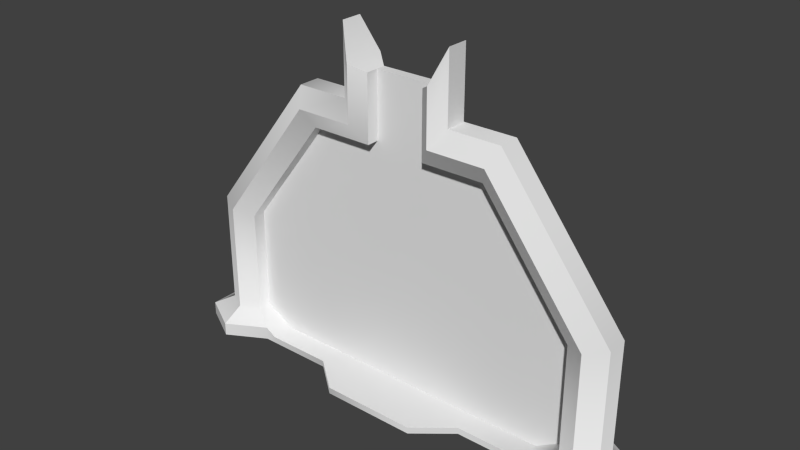 # Source: Portal.blend  (saved by Blender 2.76.0; exported with 4.5.12 LTS)
import bpy
from mathutils import Matrix  # noqa: F401  (used for matrix-valued properties, if any)

bpy.ops.wm.read_factory_settings(use_empty=True)
scene = bpy.context.scene
scene.name = 'Scene'

# ---- collections
col_collection_1 = bpy.data.collections.new('Collection 1'); scene.collection.children.link(col_collection_1)

# ---- materials (node trees are filled in below, after node groups)
mat_portalbase = bpy.data.materials.new('PortalBase')
mat_portalbase.alpha_threshold = 0.0
mat_portalbase.use_transparent_shadow = False
mat_portalbase.roughness = 0.5
mat_portaltransparent = bpy.data.materials.new('PortalTransparent')
mat_portaltransparent.alpha_threshold = 0.0
mat_portaltransparent.use_transparent_shadow = False
mat_portaltransparent.roughness = 0.5

# ---- material node trees

# ---- world
world_world = bpy.data.worlds.new('World'); scene.world = world_world
world_world.color = (0.05088, 0.05088, 0.05088)
world_world.use_sun_shadow = False
world_world.sun_shadow_jitter_overblur = 0.0
world_world.cycles.sampling_method = 'MANUAL'
world_world.cycles.sample_map_resolution = 256

# ---- meshes
me_portal = bpy.data.meshes.new('Portal')
me_portal.from_pydata([(-0.9484, 0.05944, 0.1012), (-0.9484, -0.0534, 0.1012), (-1.049, -0.1098, 0.1012), (-1.151, -0.0534, 0.1012), (-1.049, 0.1159, 0.1012), (-1.151, 0.05944, 0.1012), (-0.9484, 0.05944, 0.6563), (-0.9484, -0.0534, 0.6563), (-1.049, -0.1098, 0.6816), (-1.151, -0.0534, 0.7069), (-1.049, 0.1159, 0.6816), (-1.151, 0.05944, 0.7069), (-0.4828, 0.05944, 1.268), (-0.4828, -0.0534, 1.268), (-0.5274, -0.1098, 1.365), (-0.5677, -0.0534, 1.461), (-0.5274, 0.1159, 1.365), (-0.5677, 0.05944, 1.461), (-0.1548, 0.05944, 1.268), (-0.1548, -0.0534, 1.268), (-0.2239, -0.1098, 1.365), (-0.293, -0.0534, 1.461), (-0.2239, 0.1159, 1.365), (-0.293, 0.05944, 1.461), (-0.1548, 0.05944, 1.612), (-0.1548, -0.0534, 1.612), (-0.2239, -0.1098, 1.652), (-0.293, -0.0534, 1.823), (-0.2239, 0.1159, 1.652), (-0.293, 0.05944, 1.823), (-0.8454, 0.1169, 0.04183), (-0.8454, -0.1109, 0.04183), (-1.048, -0.2248, 0.04183), (-1.255, -0.1109, 0.04183), (-1.048, 0.2308, 0.04183), (-1.255, 0.1169, 0.04183), (-0.8454, 0.1169, -0.02698), (-0.8454, -0.1109, -0.02698), (-1.048, -0.2248, -0.02698), (-1.255, -0.1109, -0.02698), (-1.048, 0.2308, -0.02698), (-1.255, 0.1169, -0.02698), (-0.7884, -0.1109, -0.02698), (-0.7884, -0.1109, 0.006712), (-0.7884, 0.1169, -0.02698), (-0.7884, 0.1169, 0.006712), (0.9484, 0.05944, 0.1012), (0.9484, -0.0534, 0.1012), (1.049, -0.1098, 0.1012), (1.151, -0.0534, 0.1012), (1.049, 0.1159, 0.1012), (1.151, 0.05944, 0.1012), (0.9484, 0.05944, 0.6563), (0.9484, -0.0534, 0.6563), (1.049, -0.1098, 0.6816), (1.151, -0.0534, 0.7069), (1.049, 0.1159, 0.6816), (1.151, 0.05944, 0.7069), (0.4828, 0.05944, 1.268), (0.4828, -0.0534, 1.268), (0.5274, -0.1098, 1.365), (0.5677, -0.0534, 1.461), (0.5274, 0.1159, 1.365), (0.5677, 0.05944, 1.461), (0.1548, 0.05944, 1.268), (0.1548, -0.0534, 1.268), (0.2239, -0.1098, 1.365), (0.293, -0.0534, 1.461), (0.2239, 0.1159, 1.365), (0.293, 0.05944, 1.461), (0.1548, 0.05944, 1.612), (0.1548, -0.0534, 1.612), (0.2239, -0.1098, 1.652), (0.293, -0.0534, 1.823), (0.2239, 0.1159, 1.652), (0.293, 0.05944, 1.823), (0.8454, 0.1169, 0.04183), (0.8454, -0.1109, 0.04183), (1.048, -0.2248, 0.04183), (1.255, -0.1109, 0.04183), (1.048, 0.2308, 0.04183), (1.255, 0.1169, 0.04183), (0.8454, 0.1169, -0.02698), (0.8454, -0.1109, -0.02698), (1.048, -0.2248, -0.02698), (1.255, -0.1109, -0.02698), (1.048, 0.2308, -0.02698), (1.255, 0.1169, -0.02698), (0.7884, -0.1109, -0.02698), (0.7884, -0.1109, 0.006712), (0.7884, 0.1169, -0.02698), (0.7884, 0.1169, 0.006712), (-0.4347, -0.1109, -0.02698), (-0.3704, 0.1169, -0.02698), (-0.3704, 0.1169, 0.006712), (-0.4347, -0.1109, 0.006712), (0.4347, -0.1109, -0.02698), (0.3704, 0.1169, -0.02698), (0.3704, 0.1169, 0.006712), (0.4347, -0.1109, 0.006712), (-0.2509, -0.2611, -0.02698), (-0.2509, 0.2098, -0.02698), (-0.2509, 0.2098, 0.006712), (0.2509, -0.2611, -0.02698), (0.2509, 0.2098, -0.02698), (0.2509, 0.2098, 0.006712), (-0.2509, -0.2611, 0.006712), (0.2509, -0.2611, 0.006712), (-0.9484, 0.01251, -0.01543), (-0.9484, 0.01251, 0.6563), (-0.4828, 0.01251, 1.268), (-0.1548, 0.01251, 1.454), (0.9484, 0.01251, -0.01543), (0.9484, 0.01251, 0.6563), (0.4828, 0.01251, 1.268), (0.1548, 0.01251, 1.454), (-0.9484, 0.06102, -0.01543), (-0.9484, 0.06102, 0.6563), (-0.4828, 0.06102, 1.268), (-0.1548, 0.06102, 1.454), (0.9484, 0.06102, -0.01543), (0.9484, 0.06102, 0.6563), (0.4828, 0.06102, 1.268), (0.1548, 0.06102, 1.454), (-0.1548, 0.01251, 1.612), (0.1548, 0.01251, 1.612), (-0.1548, 0.06102, 1.612), (0.1548, 0.06102, 1.612)], [], [(3, 9, 11, 5), (1, 7, 8, 2), (0, 4, 10, 6), (2, 8, 9, 3), (0, 6, 7, 1), (4, 5, 11, 10), (6, 10, 16, 12), (8, 14, 15, 9), (6, 12, 13, 7), (10, 11, 17, 16), (9, 15, 17, 11), (7, 13, 14, 8), (16, 17, 23, 22), (15, 21, 23, 17), (13, 19, 20, 14), (12, 16, 22, 18), (14, 20, 21, 15), (12, 18, 19, 13), (20, 26, 27, 21), (18, 24, 25, 19), (22, 23, 29, 28), (21, 27, 29, 23), (19, 25, 26, 20), (18, 22, 28, 24), (28, 26, 25, 24), (29, 27, 26, 28), (0, 1, 31, 30), (5, 4, 34, 35), (3, 5, 35, 33), (1, 2, 32, 31), (4, 0, 30, 34), (2, 3, 33, 32), (35, 34, 40, 41), (33, 35, 41, 39), (31, 32, 38, 37), (34, 30, 36, 40), (32, 33, 39, 38), (93, 94, 102, 101), (107, 106, 100, 103), (30, 31, 43, 45), (36, 30, 45, 44), (31, 37, 42, 43), (49, 51, 57, 55), (47, 48, 54, 53), (46, 52, 56, 50), (48, 49, 55, 54), (46, 47, 53, 52), (50, 56, 57, 51), (52, 58, 62, 56), (54, 55, 61, 60), (52, 53, 59, 58), (56, 62, 63, 57), (55, 57, 63, 61), (53, 54, 60, 59), (62, 68, 69, 63), (61, 63, 69, 67), (59, 60, 66, 65), (58, 64, 68, 62), (60, 61, 67, 66), (58, 59, 65, 64), (66, 67, 73, 72), (64, 65, 71, 70), (68, 74, 75, 69), (67, 69, 75, 73), (65, 66, 72, 71), (64, 70, 74, 68), (74, 70, 71, 72), (75, 74, 72, 73), (46, 76, 77, 47), (51, 81, 80, 50), (49, 79, 81, 51), (47, 77, 78, 48), (50, 80, 76, 46), (48, 78, 79, 49), (99, 95, 106, 107), (81, 87, 86, 80), (79, 85, 87, 81), (77, 83, 84, 78), (80, 86, 82, 76), (78, 84, 85, 79), (76, 91, 89, 77), (82, 90, 91, 76), (77, 89, 88, 83), (45, 43, 95, 94), (44, 45, 94, 93), (43, 42, 92, 95), (91, 98, 99, 89), (90, 97, 98, 91), (89, 99, 96, 88), (104, 101, 102, 105), (94, 98, 105, 102), (98, 97, 104, 105), (95, 92, 100, 106), (96, 99, 107, 103), (98, 94, 95, 99), (110, 114, 115, 111), (109, 113, 114, 110), (108, 112, 113, 109), (118, 119, 123, 122), (117, 118, 122, 121), (116, 117, 121, 120), (127, 126, 124, 125), (119, 126, 127, 123), (115, 125, 124, 111)])
me_portal.polygons.foreach_set('use_smooth', [1, 1, 1, 1, 1, 1, 1, 1, 1, 1, 1, 1, 1, 1, 1, 1, 1, 1, 1, 1, 1, 1, 1, 1, 1, 1, 1, 1, 1, 1, 1, 1, 1, 1, 1, 1, 1, 1, 1, 1, 1, 1, 1, 1, 1, 1, 1, 1, 1, 1, 1, 1, 1, 1, 1, 1, 1, 1, 1, 1, 1, 1, 1, 1, 1, 1, 1, 1, 1, 1, 1, 1, 1, 1, 1, 1, 1, 1, 1, 1, 1, 1, 1, 1, 1, 1, 1, 1, 1, 1, 1, 1, 1, 1, 1, 0, 0, 0, 0, 0, 0, 0, 0, 0])
me_portal.polygons.foreach_set('material_index', [0, 0, 0, 0, 0, 0, 0, 0, 0, 0, 0, 0, 0, 0, 0, 0, 0, 0, 0, 0, 0, 0, 0, 0, 0, 0, 0, 0, 0, 0, 0, 0, 0, 0, 0, 0, 0, 0, 0, 0, 0, 0, 0, 0, 0, 0, 0, 0, 0, 0, 0, 0, 0, 0, 0, 0, 0, 0, 0, 0, 0, 0, 0, 0, 0, 0, 0, 0, 0, 0, 0, 0, 0, 0, 0, 0, 0, 0, 0, 0, 0, 0, 0, 0, 0, 0, 0, 0, 0, 0, 0, 0, 0, 0, 0, 1, 1, 1, 1, 1, 1, 1, 1, 1])
_k = set([(0, 6), (0, 30), (1, 7), (1, 31), (2, 8), (2, 32), (3, 9), (3, 33), (4, 10), (4, 34), (5, 11), (5, 35), (6, 12), (7, 13), (8, 14), (9, 15), (10, 16), (11, 17), (12, 18), (13, 19), (14, 20), (15, 21), (16, 22), (17, 23), (18, 19), (18, 24), (19, 25), (20, 26), (21, 23), (21, 27), (22, 28), (23, 29), (24, 25), (24, 28), (25, 26), (26, 27), (27, 29), (28, 29), (30, 34), (30, 45), (31, 32), (31, 43), (32, 33), (32, 38), (33, 35), (33, 39), (34, 35), (34, 40), (35, 41), (43, 95), (45, 94), (46, 52), (46, 76), (47, 53), (47, 77), (48, 54), (48, 78), (49, 55), (49, 79), (50, 56), (50, 80), (51, 57), (51, 81), (52, 58), (53, 59), (54, 60), (55, 61), (56, 62), (57, 63), (58, 64), (59, 65), (60, 66), (61, 67), (62, 68), (63, 69), (64, 65), (64, 70), (65, 71), (66, 72), (67, 69), (67, 73), (68, 74), (69, 75), (70, 71), (70, 74), (71, 72), (72, 73), (73, 75), (74, 75), (76, 80), (76, 91), (77, 78), (77, 89), (78, 79), (78, 84), (79, 81), (79, 85), (80, 81), (80, 86), (81, 87), (89, 99), (91, 98), (94, 102), (95, 106), (98, 105), (99, 107), (102, 105), (106, 107)])
me_portal.attributes.new('sharp_edge', 'BOOLEAN', 'EDGE').data.foreach_set('value', [ (min(e.vertices), max(e.vertices)) in _k for e in me_portal.edges])
_uv = me_portal.uv_layers.new(name='UVMap')
_uv.uv.foreach_set('vector', [0.6981, 0.09272, 0.7282, 0.3076, 0.6636, 0.3156, 0.6334, 0.1008, 0.5364, 0.07019, 0.3725, 0.2975, 0.3078, 0.2799, 0.4791, 0.04227, 0.2677, 0.9298, 0.2105, 0.9577, 0.03917, 0.7201, 0.1039, 0.7025, 0.4791, 0.04227, 0.3078, 0.2799, 0.2695, 0.2488, 0.4482, 0.0008136, 0.801, 0.9184, 0.801, 0.6775, 0.8663, 0.6775, 0.8663, 0.9184, 0.2105, 0.9577, 0.1796, 0.9992, 0.0008629, 0.7512, 0.03917, 0.7201, 0.1039, 0.7025, 0.03917, 0.7201, 0.06389, 0.2621, 0.1254, 0.2927, 0.3078, 0.2799, 0.3325, 0.7379, 0.3003, 0.7572, 0.2695, 0.2488, 0.801, 0.6775, 0.801, 0.2581, 0.8663, 0.2581, 0.8663, 0.6775, 0.03917, 0.7201, 0.0008629, 0.7512, 0.03168, 0.2428, 0.06389, 0.2621, 0.7282, 0.3076, 0.7993, 0.8132, 0.7346, 0.8212, 0.6636, 0.3156, 0.3725, 0.2975, 0.394, 0.7073, 0.3325, 0.7379, 0.3078, 0.2799, 0.06389, 0.2621, 0.03168, 0.2428, 0.1509, 0.149, 0.1956, 0.1584, 0.9991, 0.2509, 0.9991, 0.3928, 0.9339, 0.3928, 0.9339, 0.2509, 0.394, 0.7073, 0.5364, 0.8194, 0.4643, 0.8416, 0.3325, 0.7379, 0.1254, 0.2927, 0.06389, 0.2621, 0.1956, 0.1584, 0.2677, 0.1806, 0.3325, 0.7379, 0.4643, 0.8416, 0.4195, 0.851, 0.3003, 0.7572, 0.801, 0.2581, 0.801, 0.1499, 0.8663, 0.1499, 0.8663, 0.2581, 0.4643, 0.8416, 0.3795, 0.9592, 0.3128, 0.9992, 0.4195, 0.851, 0.801, 0.1499, 0.801, 0.0008136, 0.8663, 0.0008136, 0.8663, 0.1499, 0.1956, 0.1584, 0.1509, 0.149, 0.04416, 0.0008136, 0.1109, 0.04079, 0.9339, 0.5239, 0.9339, 0.3945, 0.9991, 0.3945, 0.9991, 0.5239, 0.5364, 0.8194, 0.435, 0.96, 0.3795, 0.9592, 0.4643, 0.8416, 0.2677, 0.1806, 0.1956, 0.1584, 0.1109, 0.04079, 0.1664, 0.03995, 0.9374, 0.821, 0.9374, 0.6979, 0.9826, 0.7287, 0.9826, 0.7902, 0.868, 0.7902, 0.868, 0.7287, 0.9374, 0.6979, 0.9374, 0.821, 0.923, 0.1558, 0.923, 0.09426, 0.9367, 0.06292, 0.9367, 0.1871, 0.6334, 0.1008, 0.6069, 0.1467, 0.5381, 0.1342, 0.5915, 0.04153, 0.6981, 0.09272, 0.6334, 0.1008, 0.5915, 0.04153, 0.7221, 0.02522, 0.923, 0.09426, 0.868, 0.0635, 0.8793, 0.0008136, 0.9905, 0.06292, 0.868, 0.1865, 0.923, 0.1558, 0.9905, 0.1871, 0.8793, 0.2492, 0.7363, 0.1305, 0.6981, 0.09272, 0.7221, 0.02522, 0.7993, 0.1015, 0.8962, 0.4694, 0.868, 0.3707, 0.9039, 0.3741, 0.9322, 0.4728, 0.7221, 0.02522, 0.5915, 0.04153, 0.5881, 0.01712, 0.7187, 0.0008136, 0.8962, 0.6963, 0.868, 0.5764, 0.9039, 0.5731, 0.9322, 0.6929, 0.868, 0.3707, 0.8962, 0.2509, 0.9322, 0.2542, 0.9039, 0.3741, 0.868, 0.5764, 0.8962, 0.4777, 0.9322, 0.4744, 0.9039, 0.5731, 0.9322, 0.2542, 0.8962, 0.2509, 0.8962, 0.2509, 0.9322, 0.2542, 0.8962, 0.6963, 0.8962, 0.6963, 0.9322, 0.6929, 0.9322, 0.6929, 0.9367, 0.1871, 0.9367, 0.06292, 0.9519, 0.06292, 0.9519, 0.1871, 0.9322, 0.2542, 0.8962, 0.2509, 0.8962, 0.2509, 0.9322, 0.2542, 0.8962, 0.6963, 0.9322, 0.6929, 0.9322, 0.6929, 0.8962, 0.6963, 0.6981, 0.09272, 0.6334, 0.1008, 0.6636, 0.3156, 0.7282, 0.3076, 0.5364, 0.07019, 0.4791, 0.04227, 0.3078, 0.2799, 0.3725, 0.2975, 0.2677, 0.9298, 0.1039, 0.7025, 0.03917, 0.7201, 0.2105, 0.9577, 0.4791, 0.04227, 0.4482, 0.0008136, 0.2695, 0.2488, 0.3078, 0.2799, 0.801, 0.9184, 0.8663, 0.9184, 0.8663, 0.6775, 0.801, 0.6775, 0.2105, 0.9577, 0.03917, 0.7201, 0.0008629, 0.7512, 0.1796, 0.9992, 0.1039, 0.7025, 0.1254, 0.2927, 0.06389, 0.2621, 0.03917, 0.7201, 0.3078, 0.2799, 0.2695, 0.2488, 0.3003, 0.7572, 0.3325, 0.7379, 0.801, 0.6775, 0.8663, 0.6775, 0.8663, 0.2581, 0.801, 0.2581, 0.03917, 0.7201, 0.06389, 0.2621, 0.03168, 0.2428, 0.0008629, 0.7512, 0.7282, 0.3076, 0.6636, 0.3156, 0.7346, 0.8212, 0.7993, 0.8132, 0.3725, 0.2975, 0.3078, 0.2799, 0.3325, 0.7379, 0.394, 0.7073, 0.06389, 0.2621, 0.1956, 0.1584, 0.1509, 0.149, 0.03168, 0.2428, 0.9991, 0.2509, 0.9339, 0.2509, 0.9339, 0.3928, 0.9991, 0.3928, 0.394, 0.7073, 0.3325, 0.7379, 0.4643, 0.8416, 0.5364, 0.8194, 0.1254, 0.2927, 0.2677, 0.1806, 0.1956, 0.1584, 0.06389, 0.2621, 0.3325, 0.7379, 0.3003, 0.7572, 0.4195, 0.851, 0.4643, 0.8416, 0.801, 0.2581, 0.8663, 0.2581, 0.8663, 0.1499, 0.801, 0.1499, 0.4643, 0.8416, 0.4195, 0.851, 0.3128, 0.9992, 0.3795, 0.9592, 0.801, 0.1499, 0.8663, 0.1499, 0.8663, 0.0008136, 0.801, 0.0008136, 0.1956, 0.1584, 0.1109, 0.04079, 0.04416, 0.0008136, 0.1509, 0.149, 0.9339, 0.5239, 0.9991, 0.5239, 0.9991, 0.3945, 0.9339, 0.3945, 0.5364, 0.8194, 0.4643, 0.8416, 0.3795, 0.9592, 0.435, 0.96, 0.2677, 0.1806, 0.1664, 0.03995, 0.1109, 0.04079, 0.1956, 0.1584, 0.9374, 0.821, 0.9826, 0.7902, 0.9826, 0.7287, 0.9374, 0.6979, 0.868, 0.7902, 0.9374, 0.821, 0.9374, 0.6979, 0.868, 0.7287, 0.923, 0.1558, 0.9367, 0.1871, 0.9367, 0.06292, 0.923, 0.09426, 0.6334, 0.1008, 0.5915, 0.04153, 0.5381, 0.1342, 0.6069, 0.1467, 0.6981, 0.09272, 0.7221, 0.02522, 0.5915, 0.04153, 0.6334, 0.1008, 0.923, 0.09426, 0.9905, 0.06292, 0.8793, 0.0008136, 0.868, 0.0635, 0.868, 0.1865, 0.8793, 0.2492, 0.9905, 0.1871, 0.923, 0.1558, 0.7363, 0.1305, 0.7993, 0.1015, 0.7221, 0.02522, 0.6981, 0.09272, 0.9594, 0.06292, 0.9594, 0.06292, 0.9594, 0.06292, 0.9594, 0.06292, 0.8962, 0.4694, 0.9322, 0.4728, 0.9039, 0.3741, 0.868, 0.3707, 0.7221, 0.02522, 0.7187, 0.0008136, 0.5881, 0.01712, 0.5915, 0.04153, 0.8962, 0.6963, 0.9322, 0.6929, 0.9039, 0.5731, 0.868, 0.5764, 0.868, 0.3707, 0.9039, 0.3741, 0.9322, 0.2542, 0.8962, 0.2509, 0.868, 0.5764, 0.9039, 0.5731, 0.9322, 0.4744, 0.8962, 0.4777, 0.9367, 0.1871, 0.9519, 0.1871, 0.9519, 0.06292, 0.9367, 0.06292, 0.9322, 0.2542, 0.9322, 0.2542, 0.8962, 0.2509, 0.8962, 0.2509, 0.8962, 0.6963, 0.8962, 0.6963, 0.9322, 0.6929, 0.9322, 0.6929, 0.9519, 0.1871, 0.9519, 0.06292, 0.9594, 0.06292, 0.9594, 0.1871, 0.9322, 0.2542, 0.8962, 0.2509, 0.8962, 0.2509, 0.9322, 0.2542, 0.8962, 0.6963, 0.9322, 0.6929, 0.9322, 0.6929, 0.8962, 0.6963, 0.9519, 0.1871, 0.9594, 0.1871, 0.9594, 0.06292, 0.9519, 0.06292, 0.9322, 0.2542, 0.9322, 0.2542, 0.8962, 0.2509, 0.8962, 0.2509, 0.8962, 0.6963, 0.8962, 0.6963, 0.9322, 0.6929, 0.9322, 0.6929, 0.9322, 0.2542, 0.9322, 0.2542, 0.8962, 0.2509, 0.8962, 0.2509, 0.9594, 0.1871, 0.9594, 0.1871, 0.9594, 0.1871, 0.9594, 0.1871, 0.8962, 0.2509, 0.9322, 0.2542, 0.9322, 0.2542, 0.8962, 0.2509, 0.8962, 0.6963, 0.9322, 0.6929, 0.9322, 0.6929, 0.8962, 0.6963, 0.9322, 0.6929, 0.8962, 0.6963, 0.8962, 0.6963, 0.9322, 0.6929, 0.9594, 0.1871, 0.9594, 0.1871, 0.9594, 0.06292, 0.9594, 0.06292, 0.0, 0.0, 0.0, 0.0, 0.0, 0.0, 0.0, 0.0, 0.0, 0.0, 0.0, 0.0, 0.0, 0.0, 0.0, 0.0, 0.0, 0.0, 0.0, 0.0, 0.0, 0.0, 0.0, 0.0, 0.0, 0.0, 0.0, 0.0, 0.0, 0.0, 0.0, 0.0, 0.0, 0.0, 0.0, 0.0, 0.0, 0.0, 0.0, 0.0, 0.0, 0.0, 0.0, 0.0, 0.0, 0.0, 0.0, 0.0, 0.0, 0.0, 0.0, 0.0, 0.0, 0.0, 0.0, 0.0, 0.0, 0.0, 0.0, 0.0, 0.0, 0.0, 0.0, 0.0, 0.0, 0.0, 0.0, 0.0, 0.0, 0.0, 0.0, 0.0])
me_portal.materials.append(mat_portalbase)
me_portal.materials.append(mat_portaltransparent)
me_portal.use_remesh_preserve_volume = False
me_portal.use_remesh_preserve_attributes = False
me_portal.use_mirror_vertex_groups = False
me_portal.update()

# ---- objects
ob_portal = bpy.data.objects.new('Portal', me_portal)

# ---- transforms, parenting, visibility, modifiers, constraints
ob_portal.location = (0.0, 0.0, 0.0)
ob_portal.lineart.crease_threshold = 0.0
_m = ob_portal.modifiers.new('EdgeSplit', 'EDGE_SPLIT')
_m.use_edge_angle = False

# ---- collection membership
col_collection_1.objects.link(ob_portal)

# ---- scene / render settings (as saved in the file)
scene.frame_start = 0; scene.frame_end = 100; scene.frame_set(6)
scene.render.engine = 'BLENDER_EEVEE_NEXT'
scene.render.image_settings.file_format = 'FFMPEG'
scene.render.resolution_percentage = 50
scene.render.dither_intensity = 0.0
scene.render.use_bake_selected_to_active = True
scene.cycles.use_denoising = False
scene.cycles.samples = 10
scene.cycles.sampling_pattern = 'TABULATED_SOBOL'
scene.cycles.light_sampling_threshold = 0.0
scene.cycles.use_adaptive_sampling = False
scene.cycles.use_light_tree = False
scene.cycles.blur_glossy = 0.0
scene.cycles.pixel_filter_type = 'GAUSSIAN'
scene.cycles.sample_clamp_indirect = 0.0
scene.view_settings.view_transform = 'Standard'
bpy.context.view_layer.update()

# ---- added for rendering (the .blend has no active camera and no usable light): camera, sun
cam_auto = bpy.data.cameras.new('AutoCamera')
cam_auto.lens = 50.0
cam_auto.sensor_width = 36.0
cam_auto.clip_end = 1000.0
ob_auto_camera = bpy.data.objects.new('AutoCamera', cam_auto)
scene.collection.objects.link(ob_auto_camera)
ob_auto_camera.location = (2.92075, -3.52005, 3.23446)
ob_auto_camera.rotation_euler = (1.09748, -7.21219e-08, 0.694738)
scene.camera = ob_auto_camera
light_auto_sun = bpy.data.lights.new('AutoSun', 'SUN')
light_auto_sun.energy = 3.0
light_auto_sun.angle = 0.0523599
ob_auto_sun = bpy.data.objects.new('AutoSun', light_auto_sun)
scene.collection.objects.link(ob_auto_sun)
ob_auto_sun.rotation_euler = (0.872665, 0.174533, 0.523599)
bpy.context.view_layer.update()
